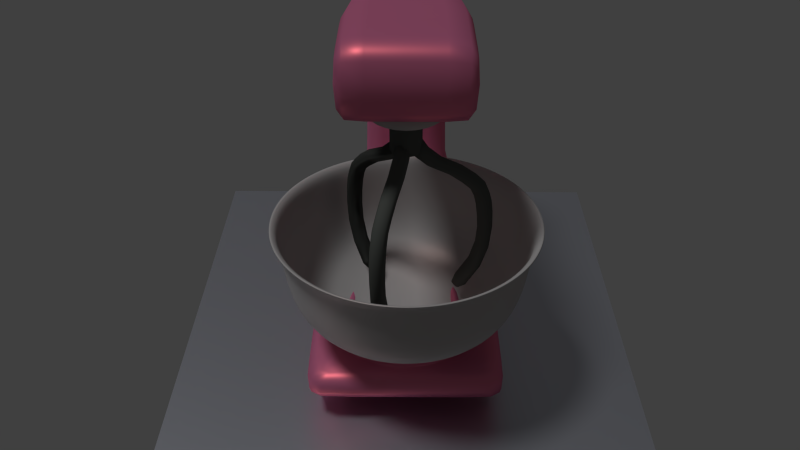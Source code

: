 # Source: mixer4_son.blend  (saved by Blender 2.79.0; exported with 4.5.12 LTS)
import bpy
from mathutils import Matrix  # noqa: F401  (used for matrix-valued properties, if any)

bpy.ops.wm.read_factory_settings(use_empty=True)
scene = bpy.context.scene
scene.name = 'Scene'

# ---- collections
col_collection_16 = bpy.data.collections.new('Collection 16'); scene.collection.children.link(col_collection_16)

# ---- materials (node trees are filled in below, after node groups)
mat_material_005 = bpy.data.materials.new('Material.005')
mat_material_005.alpha_threshold = 0.0
mat_material_005.roughness = 0.5
mat_material_002 = bpy.data.materials.new('Material.002')
mat_material_002.alpha_threshold = 0.0
mat_material_002.roughness = 0.5
mat_tencere = bpy.data.materials.new('Tencere')
mat_tencere.alpha_threshold = 0.0
mat_tencere.roughness = 0.5
mat_blender = bpy.data.materials.new('Blender')
mat_blender.alpha_threshold = 0.0
mat_blender.roughness = 0.5

# ---- material node trees
mat_material_005.use_nodes = True; mat_material_005.node_tree.nodes.clear()
_N = mat_material_005.node_tree.nodes; _L = mat_material_005.node_tree.links
n0 = _N.new('ShaderNodeOutputMaterial'); n0.name = 'Material Output'; n0.location = (300, 300)
n1 = _N.new('ShaderNodeMixShader'); n1.name = 'Mix Shader'; n1.location = (10, 300)
n2 = _N.new('ShaderNodeBsdfAnisotropic'); n2.name = 'Glossy BSDF'; n2.location = (-190, 200)
n2.distribution = 'GGX'
n2.inputs[0].default_value = (0.4744, 0.5214, 0.6781, 1.0)
n2.inputs[1].default_value = 0.4472
n3 = _N.new('ShaderNodeBsdfAnisotropic'); n3.name = 'Glossy BSDF.001'; n3.location = (-190, 100)
n3.distribution = 'GGX'
n3.inputs[1].default_value = 0.4472
_L.new(n1.outputs[0], n0.inputs[0])
_L.new(n2.outputs[0], n1.inputs[1])
_L.new(n3.outputs[0], n1.inputs[2])
n0.is_active_output = True
mat_material_002.use_nodes = True; mat_material_002.node_tree.nodes.clear()
_N = mat_material_002.node_tree.nodes; _L = mat_material_002.node_tree.links
n0 = _N.new('ShaderNodeOutputMaterial'); n0.name = 'Material Output'; n0.location = (300, 300)
n1 = _N.new('ShaderNodeMixShader'); n1.name = 'Mix Shader'; n1.location = (10, 300)
n2 = _N.new('ShaderNodeBsdfAnisotropic'); n2.name = 'Glossy BSDF'; n2.location = (-190, 200)
n2.distribution = 'GGX'
n2.inputs[0].default_value = (0.8, 0.1579, 0.1722, 1.0)
n2.inputs[1].default_value = 0.4472
n3 = _N.new('ShaderNodeBsdfDiffuse'); n3.name = 'Diffuse BSDF'; n3.location = (-190, 100)
n3.inputs[0].default_value = (0.8, 0.2306, 0.4563, 1.0)
_L.new(n1.outputs[0], n0.inputs[0])
_L.new(n2.outputs[0], n1.inputs[1])
_L.new(n3.outputs[0], n1.inputs[2])
n0.is_active_output = True
mat_tencere.use_nodes = True; mat_tencere.node_tree.nodes.clear()
_N = mat_tencere.node_tree.nodes; _L = mat_tencere.node_tree.links
n0 = _N.new('ShaderNodeOutputMaterial'); n0.name = 'Material Output'; n0.location = (300, 300)
n1 = _N.new('ShaderNodeMixShader'); n1.name = 'Mix Shader'; n1.location = (10, 300)
n2 = _N.new('ShaderNodeBsdfAnisotropic'); n2.name = 'Glossy BSDF'; n2.location = (-190, 200)
n2.distribution = 'GGX'
n2.inputs[0].default_value = (0.1806, 0.1147, 0.1032, 1.0)
n2.inputs[1].default_value = 0.4472
n3 = _N.new('ShaderNodeBsdfDiffuse'); n3.name = 'Diffuse BSDF'; n3.location = (-190, 100)
_L.new(n1.outputs[0], n0.inputs[0])
_L.new(n2.outputs[0], n1.inputs[1])
_L.new(n3.outputs[0], n1.inputs[2])
n0.is_active_output = True
mat_blender.use_nodes = True; mat_blender.node_tree.nodes.clear()
_N = mat_blender.node_tree.nodes; _L = mat_blender.node_tree.links
n0 = _N.new('ShaderNodeOutputMaterial'); n0.name = 'Material Output'; n0.location = (300, 300)
n1 = _N.new('ShaderNodeBsdfDiffuse'); n1.name = 'Diffuse BSDF'; n1.location = (10, 300)
n1.inputs[0].default_value = (0.08848, 0.09525, 0.08808, 1.0)
_L.new(n1.outputs[0], n0.inputs[0])
n0.is_active_output = True

# ---- world
world_world = bpy.data.worlds.new('World'); scene.world = world_world
world_world.color = (0.05088, 0.05088, 0.05088)
world_world.use_sun_shadow = False
world_world.sun_shadow_jitter_overblur = 0.0
world_world.cycles.sampling_method = 'NONE'
world_world.cycles.sample_map_resolution = 256

# ---- cameras
cam_camera = bpy.data.cameras.new('Camera')
cam_camera.clip_end = 100.0
cam_camera.lens = 35.0
cam_camera.sensor_width = 32.0
cam_camera.sensor_height = 18.0
cam_camera.display_size = 2.0
cam_camera.dof.focus_distance = 0.0

# ---- lights
light_sun = bpy.data.lights.new('Sun', 'SUN')
light_sun.transmission_factor = 0.0
light_sun.angle = 0.1993
light_sun.energy = 1.0
light_sun.shadow_buffer_clip_start = 0.5
light_sun.shadow_soft_size = 0.1
light_sun.shadow_cascade_max_distance = 1000.0

# ---- meshes
me_plane_001 = bpy.data.meshes.new('Plane.001')
me_plane_001.from_pydata([(-1.0, -1.0, 0.0), (1.0, -1.0, 0.0), (-1.0, 1.0, 0.0), (1.0, 1.0, 0.0), (-1.0, -1.0, -3.0), (1.0, -1.0, -3.0), (-1.0, 1.0, -3.0), (1.0, 1.0, -3.0)], [], [(0, 1, 3, 2), (4, 6, 7, 5), (1, 5, 7, 3), (2, 6, 4, 0), (3, 7, 6, 2), (0, 4, 5, 1)])
me_plane_001.materials.append(mat_material_005)
me_plane_001.use_remesh_preserve_volume = False
me_plane_001.use_remesh_preserve_attributes = False
me_plane_001.use_mirror_vertex_groups = False
me_plane_001.update()
me_cube_004 = bpy.data.meshes.new('Cube.004')
me_cube_004.from_pydata([(3.337, 0.3881, 0.5557), (2.936, 0.3881, 0.1959), (2.936, -0.3878, 0.1959), (3.337, -0.3878, 0.5557), (3.59, 0.5494, -0.3009), (2.964, 0.5494, -0.5911), (2.964, -0.5494, -0.5911), (3.59, -0.5494, -0.3009), (3.358, 0.5494, -1.597), (2.722, 0.5494, -1.614), (2.722, -0.5494, -1.614), (3.358, -0.5494, -1.597), (3.358, 0.5494, -2.518), (2.722, 0.5494, -2.535), (2.722, -0.5494, -2.535), (3.358, -0.5494, -2.518), (3.703, 1.135, -2.683), (1.995, 1.135, -2.719), (1.995, -1.135, -2.719), (3.703, -1.135, -2.683), (3.709, 1.135, -3.187), (2.001, 1.135, -3.187), (2.001, -1.135, -3.187), (3.709, -1.135, -3.187), (1.019, -0.9058, -2.785), (1.019, 0.8989, -2.785), (0.8586, -1.135, -3.187), (0.8586, 1.135, -3.187), (-0.7307, -0.9058, -2.811), (-0.7307, 0.8989, -2.811), (-0.8771, -1.135, -3.187), (-0.8771, 1.135, -3.187), (0.8522, -1.135, -2.762), (0.8522, 1.135, -2.762), (-0.8835, -1.135, -2.797), (-0.8835, 1.135, -2.797), (2.936, -0.3011, 0.1959), (3.337, -0.3011, 0.5557), (2.964, -0.4266, -0.5911), (3.59, -0.4266, -0.3009), (2.722, -0.4266, -1.614), (3.358, -0.4266, -1.597), (2.722, -0.4266, -2.535), (3.358, -0.4266, -2.518), (1.995, -0.8818, -2.719), (3.703, -0.8818, -2.683), (2.001, -0.8818, -3.187), (3.709, -0.8818, -3.187), (0.8522, -0.8818, -2.762), (0.8586, -0.8818, -3.187), (-0.8835, -0.8818, -2.797), (-0.8771, -0.8818, -3.187), (0.8624, -0.5756, -2.743), (-0.5741, -0.5756, -2.764), (2.936, 0.3166, 0.1959), (2.964, 0.4482, -0.5911), (2.722, 0.4482, -1.614), (2.722, 0.4482, -2.535), (1.995, 0.8631, -2.719), (2.001, 0.8631, -3.187), (0.8522, 0.8631, -2.762), (0.8586, 0.8631, -3.187), (-0.8835, 0.8631, -2.797), (-0.8771, 0.8631, -3.187), (0.8624, 0.6042, -2.743), (-0.5741, 0.6042, -2.764), (3.337, 0.3166, 0.5557), (3.59, 0.4482, -0.3009), (3.358, 0.4482, -1.597), (3.358, 0.4482, -2.518), (3.703, 0.8631, -2.683), (3.709, 0.8631, -3.187), (3.001, -0.3494, 0.7381), (3.001, 0.3507, 0.7381), (2.701, 0.3507, 0.3866), (2.701, -0.3494, 0.3866), (2.701, -0.2712, 0.3866), (3.001, -0.2712, 0.7381), (3.001, 0.2845, 0.7381), (2.701, 0.2845, 0.3866), (0.147, -0.6932, -2.753), (1.153, 0.01432, -2.743), (-0.7431, 0.01432, -2.764), (0.1442, 0.7485, -2.753), (0.1451, -0.6932, -2.609), (0.147, -0.6932, -2.753), (-0.5741, -0.5756, -2.764), (1.153, 0.01432, -2.743), (0.8624, 0.6042, -2.743), (-0.7431, 0.01432, -2.764), (-0.5741, 0.6042, -2.764), (0.1442, 0.7485, -2.753), (0.8624, -0.5756, -2.743), (0.1435, -0.5992, -2.513), (-0.576, -0.5756, -2.62), (1.151, 0.01432, -2.598), (0.8606, 0.6042, -2.598), (-0.7449, 0.01432, -2.62), (-0.576, 0.6042, -2.62), (0.1423, 0.7485, -2.609), (0.8606, -0.5756, -2.598), (-0.5045, -0.4935, -2.522), (1.046, 0.01432, -2.503), (0.796, 0.5223, -2.503), (-0.6499, 0.01432, -2.522), (-0.5038, 0.5244, -2.522), (0.1408, 0.6538, -2.513), (0.7969, -0.4918, -2.503), (0.1437, 0.01432, -2.732), (0.1436, -0.6932, -2.495), (-0.5775, -0.5756, -2.506), (1.149, 0.01432, -2.484), (0.8591, 0.6042, -2.484), (-0.7464, 0.01432, -2.506), (-0.5775, 0.6042, -2.506), (0.1408, 0.7485, -2.495), (0.8591, -0.5756, -2.484), (0.28, 1.135, -3.187), (-0.584, 0.01432, -2.639), (0.9738, 0.01432, -2.621), (0.1448, -0.5492, -2.63), (0.1423, 0.6017, -2.63), (-0.4504, -0.4521, -2.639), (0.7442, 0.4809, -2.621), (-0.4498, 0.4828, -2.639), (0.745, -0.4506, -2.621), (-0.275, 0.01432, -2.737), (0.6231, 0.01432, -2.727), (0.1452, -0.3106, -2.732), (0.1437, 0.353, -2.732), (-0.198, -0.2546, -2.737), (0.4907, 0.2833, -2.727), (-0.1976, 0.2844, -2.737), (0.4912, -0.2537, -2.727), (-0.2985, 1.135, -3.187), (-0.3049, 1.135, -2.785), (0.2736, 1.135, -2.774), (0.28, -1.135, -3.187), (-0.2985, -1.135, -3.187), (0.2736, -1.135, -2.774), (-0.3049, -1.135, -2.785), (-0.1475, 0.8989, -2.802), (0.4358, 0.8989, -2.793), (0.4358, -0.9058, -2.793), (-0.1475, -0.9058, -2.802), (0.28, -0.8818, -3.187), (-0.2985, -0.8818, -3.187), (0.28, 0.8631, -3.187), (-0.2985, 0.8631, -3.187), (-0.5839, -1.038, -3.32), (-0.5839, -1.038, -3.141), (-0.5839, -0.8585, -3.32), (-0.5839, -0.8585, -3.141), (-0.4045, -1.038, -3.32), (-0.4045, -1.038, -3.141), (-0.4045, -0.8585, -3.32), (-0.4045, -0.8585, -3.141), (-0.5839, -1.038, -3.291), (-0.5839, -0.8585, -3.291), (-0.4045, -0.8585, -3.291), (-0.4045, -1.038, -3.291), (-0.5839, 0.8622, -3.32), (-0.5839, 0.8622, -3.141), (-0.5839, 1.041, -3.32), (-0.5839, 1.041, -3.141), (-0.4045, 0.8622, -3.32), (-0.4045, 0.8622, -3.141), (-0.4045, 1.041, -3.32), (-0.4045, 1.041, -3.141), (-0.5839, 0.8622, -3.291), (-0.5839, 1.041, -3.291), (-0.4045, 1.041, -3.291), (-0.4045, 0.8622, -3.291), (3.151, 0.8622, -3.32), (3.151, 0.8622, -3.141), (3.151, 1.041, -3.32), (3.151, 1.041, -3.141), (3.33, 0.8622, -3.32), (3.33, 0.8622, -3.141), (3.33, 1.041, -3.32), (3.33, 1.041, -3.141), (3.151, 0.8622, -3.291), (3.151, 1.041, -3.291), (3.33, 1.041, -3.291), (3.33, 0.8622, -3.291), (3.151, -1.038, -3.32), (3.151, -1.038, -3.141), (3.151, -0.8585, -3.32), (3.151, -0.8585, -3.141), (3.33, -1.038, -3.32), (3.33, -1.038, -3.141), (3.33, -0.8585, -3.32), (3.33, -0.8585, -3.141), (3.151, -1.038, -3.291), (3.151, -0.8585, -3.291), (3.33, -0.8585, -3.291), (3.33, -1.038, -3.291)], [], [(77, 72, 3, 37), (37, 3, 7, 39), (74, 73, 0, 1), (72, 75, 2, 3), (79, 74, 1, 54), (7, 6, 10, 11), (1, 0, 4, 5), (3, 2, 6, 7), (54, 1, 5, 55), (41, 11, 15, 43), (55, 5, 9, 56), (39, 7, 11, 41), (5, 4, 8, 9), (13, 12, 16, 17), (9, 8, 12, 13), (11, 10, 14, 15), (56, 9, 13, 57), (19, 18, 22, 23), (15, 14, 18, 19), (57, 13, 17, 58), (43, 15, 19, 45), (46, 47, 23, 22), (46, 22, 26, 49), (45, 19, 23, 47), (17, 16, 20, 21), (135, 134, 31, 35), (17, 21, 27, 33), (58, 17, 33, 60), (22, 18, 32, 26), (62, 35, 31, 63), (146, 138, 30, 51), (138, 140, 34, 30), (64, 25, 142, 141, 29, 65, 83), (52, 24, 32, 48), (65, 29, 35, 62), (142, 25, 33, 136), (144, 28, 34, 140), (28, 53, 50, 34), (64, 81, 52, 48, 60), (24, 52, 80, 53, 28, 144, 143), (148, 146, 51, 63), (34, 50, 51, 30), (18, 44, 48, 32), (70, 45, 47, 71), (59, 46, 49, 61), (59, 71, 47, 46), (69, 43, 45, 70), (14, 42, 44, 18), (10, 40, 42, 14), (67, 39, 41, 68), (6, 38, 40, 10), (68, 41, 43, 69), (2, 36, 38, 6), (75, 76, 36, 2), (66, 37, 39, 67), (78, 77, 37, 66), (73, 78, 66, 0), (0, 66, 67, 4), (8, 68, 69, 12), (4, 67, 68, 8), (12, 69, 70, 16), (21, 20, 71, 59), (21, 59, 61, 27), (16, 70, 71, 20), (134, 148, 63, 31), (25, 64, 60, 33), (53, 82, 65, 62, 50), (81, 64, 88, 87), (50, 62, 63, 51), (44, 58, 60, 48), (42, 57, 58, 44), (40, 56, 57, 42), (38, 55, 56, 40), (36, 54, 55, 38), (76, 79, 54, 36), (80, 52, 92, 85), (53, 80, 85, 86), (82, 53, 86, 89), (89, 86, 94, 97), (87, 88, 96, 95), (91, 90, 98, 99), (92, 87, 95, 100), (64, 83, 91, 88), (52, 81, 87, 92), (65, 82, 89, 90), (83, 65, 90, 91), (99, 98, 114, 115), (100, 95, 111, 116), (96, 99, 115, 112), (94, 84, 109, 110), (85, 92, 100, 84), (90, 89, 97, 98), (86, 85, 84, 94), (88, 91, 99, 96), (105, 104, 118, 124), (93, 107, 125, 120), (104, 101, 122, 118), (102, 103, 123, 119), (95, 96, 112, 111), (97, 94, 110, 113), (84, 100, 116, 109), (98, 97, 113, 114), (93, 101, 110, 109), (103, 102, 111, 112), (104, 105, 114, 113), (105, 106, 115, 114), (107, 93, 109, 116), (102, 107, 116, 111), (101, 104, 113, 110), (106, 103, 112, 115), (120, 125, 133, 128), (118, 122, 130, 126), (119, 123, 131, 127), (121, 124, 132, 129), (101, 93, 120, 122), (103, 106, 121, 123), (107, 102, 119, 125), (106, 105, 124, 121), (108, 129, 132, 126), (128, 108, 126, 130), (133, 127, 108, 128), (127, 131, 129, 108), (124, 118, 126, 132), (122, 120, 128, 130), (123, 121, 129, 131), (125, 119, 127, 133), (27, 61, 147, 117), (117, 147, 148, 134), (61, 49, 145, 147), (147, 145, 146, 148), (24, 143, 139, 32), (143, 144, 140, 139), (29, 141, 135, 35), (141, 142, 136, 135), (26, 32, 139, 137), (137, 139, 140, 138), (49, 26, 137, 145), (145, 137, 138, 146), (33, 27, 117, 136), (136, 117, 134, 135), (157, 150, 152, 158), (158, 152, 156, 159), (159, 156, 154, 160), (160, 154, 150, 157), (151, 155, 153, 149), (156, 152, 150, 154), (153, 160, 157, 149), (155, 159, 160, 153), (151, 158, 159, 155), (149, 157, 158, 151), (169, 162, 164, 170), (170, 164, 168, 171), (171, 168, 166, 172), (172, 166, 162, 169), (163, 167, 165, 161), (168, 164, 162, 166), (165, 172, 169, 161), (167, 171, 172, 165), (163, 170, 171, 167), (161, 169, 170, 163), (181, 174, 176, 182), (182, 176, 180, 183), (183, 180, 178, 184), (184, 178, 174, 181), (175, 179, 177, 173), (180, 176, 174, 178), (177, 184, 181, 173), (179, 183, 184, 177), (175, 182, 183, 179), (173, 181, 182, 175), (193, 186, 188, 194), (194, 188, 192, 195), (195, 192, 190, 196), (196, 190, 186, 193), (187, 191, 189, 185), (192, 188, 186, 190), (189, 196, 193, 185), (191, 195, 196, 189), (187, 194, 195, 191), (185, 193, 194, 187)])
me_cube_004.polygons.foreach_set('use_smooth', [1, 1, 1, 1, 1, 1, 1, 1, 1, 1, 1, 1, 1, 1, 1, 1, 1, 1, 1, 1, 1, 1, 1, 1, 1, 1, 1, 1, 1, 1, 1, 1, 1, 1, 1, 1, 1, 1, 1, 1, 1, 1, 1, 1, 1, 1, 1, 1, 1, 1, 1, 1, 1, 1, 1, 1, 1, 1, 1, 1, 1, 1, 1, 1, 1, 1, 1, 1, 1, 1, 1, 1, 1, 1, 1, 1, 1, 1, 1, 1, 1, 1, 1, 1, 1, 1, 1, 1, 1, 1, 1, 1, 1, 1, 1, 1, 1, 1, 1, 1, 1, 1, 1, 1, 1, 1, 1, 1, 1, 1, 1, 1, 1, 1, 1, 1, 1, 1, 1, 1, 1, 1, 1, 1, 1, 1, 1, 1, 1, 1, 1, 1, 1, 1, 1, 1, 1, 1, 1, 1, 0, 0, 0, 0, 0, 0, 0, 0, 0, 0, 0, 0, 0, 0, 0, 0, 0, 0, 0, 0, 0, 0, 0, 0, 0, 0, 0, 0, 0, 0, 0, 0, 0, 0, 0, 0, 0, 0, 0, 0])
me_cube_004.materials.append(mat_material_002)
me_cube_004.materials.append(None)
me_cube_004.use_remesh_preserve_volume = False
me_cube_004.use_remesh_preserve_attributes = False
me_cube_004.use_mirror_vertex_groups = False
me_cube_004.update()
me_cube_002 = bpy.data.meshes.new('Cube.002')
me_cube_002.from_pydata([(0.0, 0.3534, 0.3534), (7.952e-09, -0.3534, 0.2961), (0.1767, 0.3534, 0.306), (0.148, -0.3534, 0.2564), (0.306, 0.3534, 0.1767), (0.2564, -0.3534, 0.148), (0.3534, 0.3534, 1.192e-07), (0.2961, -0.3534, 1.174e-07), (0.306, 0.3534, -0.1767), (0.2564, -0.3534, -0.148), (0.1767, 0.3534, -0.306), (0.148, -0.3534, -0.2564), (0.0, 0.3534, -0.3534), (-1.06e-08, -0.3534, -0.2961), (-0.1767, 0.3534, -0.306), (-0.148, -0.3534, -0.2564), (-0.306, 0.3534, -0.1767), (-0.2564, -0.3534, -0.148), (-0.3534, 0.3534, 0.0), (-0.2961, -0.3534, -5.519e-08), (-0.306, 0.3534, 0.1767), (-0.2564, -0.3534, 0.148), (-0.1767, 0.3534, 0.306), (-0.148, -0.3534, 0.2564), (0.1767, -0.3534, 0.306), (0.0, -0.3534, 0.3534), (0.306, -0.3534, 0.1767), (0.3534, -0.3534, 1.192e-07), (0.306, -0.3534, -0.1767), (0.1767, -0.3534, -0.306), (0.0, -0.3534, -0.3534), (-0.1767, -0.3534, -0.306), (-0.306, -0.3534, -0.1767), (-0.3534, -0.3534, -5.96e-08), (-0.306, -0.3534, 0.1767), (-0.1767, -0.3534, 0.306), (7.952e-09, -0.3439, 0.2961), (0.148, -0.3439, 0.2564), (0.2564, -0.3439, 0.148), (0.2961, -0.3439, 1.174e-07), (0.2564, -0.3439, -0.148), (0.148, -0.3439, -0.2564), (-1.06e-08, -0.3439, -0.2961), (-0.148, -0.3439, -0.2564), (-0.2564, -0.3439, -0.148), (-0.2961, -0.3439, -5.519e-08), (-0.2564, -0.3439, 0.148), (-0.148, -0.3439, 0.2564)], [], [(0, 25, 24, 2), (2, 24, 26, 4), (4, 26, 27, 6), (6, 27, 28, 8), (8, 28, 29, 10), (10, 29, 30, 12), (12, 30, 31, 14), (14, 31, 32, 16), (16, 32, 33, 18), (18, 33, 34, 20), (15, 13, 42, 43), (20, 34, 35, 22), (22, 35, 25, 0), (0, 2, 4, 6, 8, 10, 12, 14, 16, 18, 20, 22), (1, 3, 24, 25), (3, 5, 26, 24), (5, 7, 27, 26), (7, 9, 28, 27), (9, 11, 29, 28), (11, 13, 30, 29), (13, 15, 31, 30), (15, 17, 32, 31), (17, 19, 33, 32), (19, 21, 34, 33), (21, 23, 35, 34), (23, 1, 25, 35), (37, 36, 47, 46, 45, 44, 43, 42, 41, 40, 39, 38), (9, 7, 39, 40), (23, 21, 46, 47), (3, 1, 36, 37), (17, 15, 43, 44), (11, 9, 40, 41), (1, 23, 47, 36), (5, 3, 37, 38), (19, 17, 44, 45), (13, 11, 41, 42), (7, 5, 38, 39), (21, 19, 45, 46)])
me_cube_002.polygons.foreach_set('use_smooth', [True] * 38)
me_cube_002.materials.append(mat_tencere)
me_cube_002.use_remesh_preserve_volume = False
me_cube_002.use_remesh_preserve_attributes = False
me_cube_002.use_mirror_vertex_groups = False
me_cube_002.update()
me_cube_003 = bpy.data.meshes.new('Cube.003')
me_cube_003.from_pydata([(-3.409, -0.7009, -0.4079), (-3.409, -0.7009, 0.407), (-3.409, 0.705, -0.4079), (-3.409, 0.705, 0.407), (-2.188, -0.7009, -0.4079), (-2.188, -0.7009, 0.407), (-2.188, 0.705, -0.4079), (-2.188, 0.705, 0.407), (-0.1073, 0.4252, 0.4386), (-0.403, 0.4252, -0.01823), (-0.403, -0.4252, -0.01823), (-0.1073, -0.4252, 0.4386), (-1.211, -0.4581, -0.07427), (-1.052, -0.4581, 0.3813), (-1.362, 0.3821, -0.05222), (-1.052, 0.4581, 0.3813), (-3.152, 0.705, -0.4079), (-3.152, 0.705, 0.407), (-3.152, -0.7009, -0.4079), (-3.152, -0.7009, 0.407), (-2.32, 0.705, 0.407), (-2.32, -0.7009, -0.4079), (-2.32, 0.705, -0.4079), (-2.32, -0.7009, 0.407), (-3.409, -0.5439, -0.4079), (-3.409, -0.5439, 0.407), (-2.188, -0.5439, -0.4079), (-2.188, -0.5439, 0.407), (-0.403, -0.3302, -0.01823), (-0.1073, -0.3302, 0.4386), (-1.052, -0.3558, 0.3813), (-1.21, -0.3558, -0.0734), (-3.152, -0.5439, 0.407), (-3.152, -0.5439, -0.4079), (-2.32, -0.5439, 0.407), (-2.32, -0.5439, -0.4079), (-3.409, 0.549, 0.407), (-2.188, 0.549, -0.4079), (-0.403, 0.3428, -0.01823), (-1.052, 0.3662, 0.3813), (-3.409, 0.549, -0.4079), (-2.188, 0.549, 0.407), (-0.1073, 0.3428, 0.4386), (-1.21, 0.3662, -0.07318), (-3.152, 0.549, 0.407), (-3.152, 0.549, -0.4079), (-2.32, 0.549, 0.407), (-2.32, 0.549, -0.4079), (0.1106, -0.3496, 0.1962), (0.1106, 0.3505, 0.1962), (-0.1893, 0.3505, -0.1554), (-0.1893, -0.3496, -0.1554), (-0.1893, -0.2714, -0.1554), (0.1106, -0.2714, 0.1962), (0.1106, 0.2843, 0.1962), (-0.1893, 0.2843, -0.1554), (-2.736, 0.4278, -0.5838), (-2.736, 0.4278, -0.2319), (-2.523, 0.3708, -0.5838), (-2.523, 0.3708, -0.2319), (-2.368, 0.2152, -0.5838), (-2.368, 0.2152, -0.2319), (-2.311, 0.002544, -0.5838), (-2.311, 0.002544, -0.2319), (-2.368, -0.2101, -0.5838), (-2.368, -0.2101, -0.2319), (-2.523, -0.3658, -0.5838), (-2.523, -0.3658, -0.2319), (-2.736, -0.4227, -0.5838), (-2.736, -0.4227, -0.2319), (-2.948, -0.3658, -0.5838), (-2.948, -0.3658, -0.2319), (-3.104, -0.2101, -0.5838), (-3.104, -0.2101, -0.2319), (-3.161, 0.002544, -0.5838), (-3.161, 0.002544, -0.2319), (-3.104, 0.2152, -0.5838), (-3.104, 0.2152, -0.2319), (-2.948, 0.3708, -0.5838), (-2.948, 0.3708, -0.2319), (-2.736, 0.4278, -0.5375), (-2.523, 0.3708, -0.5375), (-2.368, 0.2152, -0.5375), (-2.311, 0.002544, -0.5375), (-2.368, -0.2101, -0.5375), (-2.523, -0.3658, -0.5375), (-2.736, -0.4227, -0.5375), (-2.948, -0.3658, -0.5375), (-3.104, -0.2101, -0.5375), (-3.161, 0.002544, -0.5375), (-3.104, 0.2152, -0.5375), (-2.948, 0.3708, -0.5375), (-2.736, 0.3092, -0.5006), (-2.583, 0.2681, -0.5006), (-2.47, 0.1559, -0.5006), (-2.429, 0.002544, -0.5006), (-2.47, -0.1508, -0.5006), (-2.583, -0.263, -0.5006), (-2.736, -0.3041, -0.5006), (-2.889, -0.263, -0.5006), (-3.001, -0.1508, -0.5006), (-3.042, 0.002544, -0.5006), (-3.001, 0.1559, -0.5006), (-2.889, 0.2681, -0.5006)], [], [(40, 36, 3, 2), (22, 20, 7, 6), (13, 12, 10, 11), (18, 19, 1, 0), (35, 26, 4, 21), (32, 25, 1, 19), (43, 14, 9, 38), (30, 13, 11, 29), (14, 15, 8, 9), (6, 7, 15, 14), (27, 5, 13, 30), (37, 6, 14, 43), (5, 4, 12, 13), (34, 32, 19, 23), (24, 33, 18, 0), (21, 23, 19, 18), (2, 3, 17, 16), (4, 5, 23, 21), (27, 34, 23, 5), (33, 35, 21, 18), (16, 17, 20, 22), (45, 47, 35, 33), (41, 46, 34, 27), (40, 45, 33, 24), (46, 44, 32, 34), (4, 26, 31, 12), (41, 27, 30, 39), (39, 30, 29, 42), (12, 31, 28, 10), (44, 36, 25, 32), (47, 37, 26, 35), (0, 1, 25, 24), (22, 6, 37, 47), (17, 3, 36, 44), (15, 39, 42, 8), (7, 41, 39, 15), (20, 17, 44, 46), (2, 16, 45, 40), (7, 20, 46, 41), (16, 22, 47, 45), (26, 37, 43, 31), (31, 43, 38, 28), (24, 25, 36, 40), (28, 38, 55, 52), (8, 42, 54, 49), (42, 29, 53, 54), (10, 28, 52, 51), (38, 9, 50, 55), (11, 10, 51, 48), (9, 8, 49, 50), (29, 11, 48, 53), (80, 57, 59, 81), (81, 59, 61, 82), (82, 61, 63, 83), (83, 63, 65, 84), (84, 65, 67, 85), (85, 67, 69, 86), (86, 69, 71, 87), (87, 71, 73, 88), (88, 73, 75, 89), (89, 75, 77, 90), (59, 57, 79, 77, 75, 73, 71, 69, 67, 65, 63, 61), (90, 77, 79, 91), (91, 79, 57, 80), (62, 64, 96, 95), (78, 91, 80, 56), (76, 90, 91, 78), (74, 89, 90, 76), (72, 88, 89, 74), (70, 87, 88, 72), (68, 86, 87, 70), (66, 85, 86, 68), (64, 84, 85, 66), (62, 83, 84, 64), (60, 82, 83, 62), (58, 81, 82, 60), (56, 80, 81, 58), (92, 93, 94, 95, 96, 97, 98, 99, 100, 101, 102, 103), (78, 56, 92, 103), (56, 58, 93, 92), (60, 62, 95, 94), (76, 78, 103, 102), (58, 60, 94, 93), (74, 76, 102, 101), (72, 74, 101, 100), (70, 72, 100, 99), (68, 70, 99, 98), (66, 68, 98, 97), (64, 66, 97, 96)])
me_cube_003.polygons.foreach_set('use_smooth', [True] * 89)
me_cube_003.polygons.foreach_set('material_index', [0, 0, 0, 0, 0, 0, 0, 0, 0, 0, 0, 0, 0, 0, 0, 0, 0, 0, 0, 0, 0, 0, 0, 0, 0, 0, 0, 0, 0, 0, 0, 0, 0, 0, 0, 0, 0, 0, 0, 0, 0, 0, 0, 0, 0, 0, 0, 0, 0, 0, 0, 1, 1, 1, 1, 1, 1, 1, 1, 1, 1, 1, 1, 1, 1, 1, 1, 1, 1, 1, 1, 1, 1, 1, 1, 1, 1, 1, 1, 1, 1, 1, 1, 1, 1, 1, 1, 1, 1])
me_cube_003.materials.append(mat_material_002)
me_cube_003.materials.append(mat_tencere)
me_cube_003.use_remesh_preserve_volume = False
me_cube_003.use_remesh_preserve_attributes = False
me_cube_003.use_mirror_vertex_groups = False
me_cube_003.update()
me_cylinder_006 = bpy.data.meshes.new('Cylinder.006')
me_cylinder_006.from_pydata([(0.0, 1.0, -1.0), (0.0, 1.0, 1.0), (0.7071, 0.7071, -1.0), (0.7071, 0.7071, 1.0), (1.0, -4.371e-08, -1.0), (1.0, -4.371e-08, 1.0), (0.7071, -0.7071, -1.0), (0.7071, -0.7071, 1.0), (-8.742e-08, -1.0, -1.0), (-8.742e-08, -1.0, 1.0), (-0.7071, -0.7071, -1.0), (-0.7071, -0.7071, 1.0), (-1.0, 1.192e-08, -1.0), (-1.0, 1.192e-08, 1.0), (-0.7071, 0.7071, -1.0), (-0.7071, 0.7071, 1.0), (0.0, 1.0, -3.343), (0.7071, 0.7071, -3.343), (1.0, -4.371e-08, -3.343), (0.7071, -0.7071, -3.343), (-8.742e-08, -1.0, -3.343), (-0.7071, -0.7071, -3.343), (-1.0, 1.192e-08, -3.343), (-0.7071, 0.7071, -3.343), (2.093, 0.3685, -4.111), (1.781, 0.5212, -4.306), (0.9462, 0.5212, -3.545), (0.395, 0.5212, -2.66), (1.259, 0.3685, -3.35), (0.7077, 0.3685, -2.465), (1.389, -8.22e-08, -3.269), (0.8373, -6.102e-08, -2.385), (1.259, -0.3685, -3.35), (0.7077, -0.3685, -2.465), (0.9462, -0.5212, -3.545), (0.395, -0.5212, -2.66), (0.6334, -0.3685, -3.74), (0.08221, -0.3685, -2.855), (0.5039, 2.086e-08, -3.82), (-0.04734, 4.204e-08, -2.936), (0.6334, 0.3685, -3.74), (0.08221, 0.3685, -2.855), (2.223, -8.799e-08, -4.03), (2.093, -0.3685, -4.111), (1.781, -0.5212, -4.306), (1.468, -0.3685, -4.501), (1.338, 1.507e-08, -4.581), (1.468, 0.3685, -4.501), (3.448, 0.3685, -4.861), (3.136, 0.5212, -5.056), (3.578, -1.445e-07, -4.78), (3.448, -0.3685, -4.861), (3.136, -0.5212, -5.056), (2.823, -0.3685, -5.25), (2.693, -4.14e-08, -5.331), (2.823, 0.3685, -5.25), (4.363, 0.3685, -5.573), (4.05, 0.5212, -5.768), (4.493, -2.526e-07, -5.493), (4.363, -0.3685, -5.573), (4.05, -0.5212, -5.768), (3.738, -0.3685, -5.963), (3.608, -1.495e-07, -6.044), (3.738, 0.3685, -5.963), (4.986, 0.3685, -6.224), (4.649, 0.5212, -6.373), (5.126, -5.683e-07, -6.163), (4.986, -0.3685, -6.224), (4.649, -0.5212, -6.373), (4.312, -0.3685, -6.522), (4.172, -4.827e-07, -6.584), (4.312, 0.3685, -6.522), (5.306, 0.3685, -6.986), (4.941, 0.5212, -7.034), (5.458, -5.809e-07, -6.966), (5.306, -0.3685, -6.986), (4.941, -0.5212, -7.034), (4.576, -0.3685, -7.082), (4.424, -5.336e-07, -7.102), (4.576, 0.3685, -7.082), (5.478, 0.3897, -7.615), (5.106, 0.5451, -7.664), (5.632, 0.01474, -7.595), (5.478, -0.3603, -7.615), (5.106, -0.5156, -7.664), (4.735, -0.3603, -7.713), (4.581, 0.01474, -7.733), (4.735, 0.3897, -7.713), (5.593, 0.3897, -8.485), (5.221, 0.5451, -8.534), (5.747, 0.01474, -8.465), (5.593, -0.3603, -8.485), (5.221, -0.5156, -8.534), (4.849, -0.3603, -8.583), (4.695, 0.01474, -8.603), (4.849, 0.3897, -8.583), (5.644, 0.3685, -9.616), (5.277, 0.5212, -9.584), (5.796, -7.603e-07, -9.629), (5.644, -0.3685, -9.616), (5.277, -0.5212, -9.584), (4.91, -0.3685, -9.552), (4.758, -7.435e-07, -9.538), (4.91, 0.3685, -9.552), (5.51, 0.3685, -11.05), (5.159, 0.5212, -10.93), (5.655, -6.797e-07, -11.1), (5.51, -0.3685, -11.05), (5.159, -0.5212, -10.93), (4.809, -0.3685, -10.82), (4.664, -6.941e-07, -10.77), (4.809, 0.3685, -10.82), (5.006, 0.3685, -12.54), (4.704, 0.5212, -12.33), (5.132, -5.517e-07, -12.63), (5.006, -0.3685, -12.54), (4.704, -0.5212, -12.33), (4.401, -0.3685, -12.12), (4.276, -6.027e-07, -12.03), (4.401, 0.3685, -12.12), (4.041, 0.3685, -13.92), (3.773, 0.5212, -13.67), (4.152, -3.743e-07, -14.03), (4.041, -0.3685, -13.92), (3.773, -0.5212, -13.67), (3.506, -0.3685, -13.42), (3.395, -4.416e-07, -13.31), (3.506, 0.3685, -13.42), (3.559, 0.2145, -14.21), (3.403, 0.3033, -14.06), (3.623, -2.811e-07, -14.27), (3.559, -0.2145, -14.21), (3.403, -0.3033, -14.06), (3.247, -0.2145, -13.91), (3.183, -3.203e-07, -13.85), (3.247, 0.2145, -13.91), (-0.7276, -1.997, -4.111), (-0.439, -1.803, -4.306), (-0.02176, -1.08, -3.545), (0.2539, -0.6026, -2.66), (-0.3103, -1.275, -3.35), (-0.03473, -0.7972, -2.465), (-0.6943, -1.203, -3.269), (-0.4187, -0.7251, -2.385), (-0.9486, -0.9061, -3.35), (-0.673, -0.4287, -2.465), (-0.9245, -0.5589, -3.545), (-0.6488, -0.08148, -2.66), (-0.6359, -0.3643, -3.74), (-0.3603, 0.1131, -2.855), (-0.2519, -0.4364, -3.82), (0.02367, 0.041, -2.936), (0.002426, -0.7328, -3.74), (0.278, -0.2555, -2.855), (-1.112, -1.925, -4.03), (-1.366, -1.629, -4.111), (-1.342, -1.282, -4.306), (-1.053, -1.087, -4.501), (-0.6692, -1.159, -4.581), (-0.4148, -1.456, -4.501), (-1.405, -3.171, -4.861), (-1.117, -2.976, -5.056), (-1.789, -3.099, -4.78), (-2.043, -2.802, -4.861), (-2.019, -2.455, -5.056), (-1.731, -2.26, -5.25), (-1.347, -2.333, -5.331), (-1.092, -2.629, -5.25), (-1.862, -3.963, -5.573), (-1.574, -3.768, -5.768), (-2.246, -3.891, -5.493), (-2.501, -3.594, -5.573), (-2.477, -3.247, -5.768), (-2.188, -3.053, -5.963), (-1.804, -3.125, -6.044), (-1.55, -3.421, -5.963), (-2.174, -4.502, -6.224), (-1.873, -4.287, -6.373), (-2.563, -4.439, -6.163), (-2.812, -4.134, -6.224), (-2.776, -3.766, -6.373), (-2.475, -3.55, -6.522), (-2.086, -3.613, -6.584), (-1.837, -3.918, -6.522), (-2.334, -4.78, -6.986), (-2.019, -4.539, -7.034), (-2.729, -4.726, -6.966), (-2.972, -4.411, -6.986), (-2.922, -4.018, -7.034), (-2.607, -3.778, -7.082), (-2.212, -3.831, -7.102), (-1.969, -4.147, -7.082), (-2.425, -4.923, -7.615), (-2.104, -4.679, -7.664), (-2.827, -4.869, -7.595), (-3.074, -4.548, -7.615), (-3.023, -4.148, -7.664), (-2.703, -3.904, -7.713), (-2.301, -3.958, -7.733), (-2.053, -4.279, -7.713), (-2.482, -5.022, -8.485), (-2.162, -4.778, -8.534), (-2.884, -4.968, -8.465), (-3.132, -4.647, -8.485), (-3.08, -4.248, -8.534), (-2.76, -4.004, -8.583), (-2.358, -4.058, -8.603), (-2.11, -4.379, -8.583), (-2.503, -5.072, -9.616), (-2.187, -4.831, -9.584), (-2.898, -5.02, -9.629), (-3.141, -4.704, -9.616), (-3.09, -4.31, -9.584), (-2.774, -4.068, -9.552), (-2.379, -4.121, -9.538), (-2.136, -4.437, -9.552), (-2.436, -4.956, -11.05), (-2.128, -4.729, -10.93), (-2.827, -4.897, -11.1), (-3.074, -4.587, -11.05), (-3.031, -4.208, -10.93), (-2.724, -3.98, -10.82), (-2.332, -4.039, -10.77), (-2.085, -4.349, -10.82), (-2.184, -4.52, -12.54), (-1.901, -4.334, -12.33), (-2.566, -4.444, -12.63), (-2.822, -4.151, -12.54), (-2.803, -3.813, -12.33), (-2.52, -3.627, -12.12), (-2.138, -3.703, -12.03), (-1.882, -3.996, -12.12), (-1.701, -3.684, -13.92), (-1.435, -3.528, -13.67), (-2.076, -3.595, -14.03), (-2.34, -3.315, -13.92), (-2.338, -3.007, -13.67), (-2.072, -2.852, -13.42), (-1.697, -2.94, -13.31), (-1.434, -3.22, -13.42), (-1.594, -3.189, -14.21), (-1.439, -3.099, -14.06), (-1.812, -3.138, -14.27), (-1.965, -2.975, -14.21), (-1.964, -2.796, -14.06), (-1.809, -2.705, -13.91), (-1.591, -2.757, -13.85), (-1.438, -2.92, -13.91), (-1.366, 1.629, -4.111), (-1.342, 1.282, -4.306), (-0.9245, 0.5589, -3.545), (-0.6488, 0.08148, -2.66), (-0.9486, 0.9061, -3.35), (-0.673, 0.4287, -2.465), (-0.6943, 1.203, -3.269), (-0.4187, 0.7251, -2.385), (-0.3103, 1.275, -3.35), (-0.03473, 0.7972, -2.465), (-0.02176, 1.08, -3.545), (0.2539, 0.6026, -2.66), (0.002426, 0.7328, -3.74), (0.278, 0.2555, -2.855), (-0.2519, 0.4364, -3.82), (0.02367, -0.041, -2.936), (-0.6359, 0.3643, -3.74), (-0.3603, -0.1131, -2.855), (-1.112, 1.925, -4.03), (-0.7276, 1.997, -4.111), (-0.439, 1.803, -4.306), (-0.4148, 1.456, -4.5), (-0.6692, 1.159, -4.581), (-1.053, 1.087, -4.5), (-2.043, 2.802, -4.861), (-2.019, 2.455, -5.056), (-1.789, 3.099, -4.78), (-1.405, 3.171, -4.861), (-1.117, 2.976, -5.056), (-1.092, 2.629, -5.25), (-1.347, 2.333, -5.331), (-1.731, 2.26, -5.25), (-2.501, 3.594, -5.573), (-2.477, 3.247, -5.768), (-2.246, 3.891, -5.493), (-1.862, 3.963, -5.573), (-1.574, 3.768, -5.768), (-1.55, 3.421, -5.963), (-1.804, 3.125, -6.044), (-2.188, 3.053, -5.963), (-2.812, 4.134, -6.224), (-2.776, 3.766, -6.373), (-2.563, 4.439, -6.163), (-2.174, 4.502, -6.224), (-1.873, 4.287, -6.373), (-1.837, 3.918, -6.522), (-2.086, 3.613, -6.584), (-2.475, 3.55, -6.522), (-2.972, 4.411, -6.986), (-2.922, 4.018, -7.034), (-2.729, 4.726, -6.966), (-2.334, 4.78, -6.986), (-2.019, 4.539, -7.034), (-1.969, 4.147, -7.082), (-2.212, 3.831, -7.102), (-2.607, 3.778, -7.082), (-3.074, 4.578, -7.615), (-3.023, 4.178, -7.664), (-2.827, 4.898, -7.595), (-2.425, 4.953, -7.615), (-2.104, 4.708, -7.664), (-2.053, 4.309, -7.713), (-2.301, 3.988, -7.733), (-2.703, 3.934, -7.713), (-3.132, 4.677, -8.485), (-3.08, 4.277, -8.534), (-2.884, 4.998, -8.465), (-2.482, 5.052, -8.485), (-2.162, 4.808, -8.534), (-2.11, 4.408, -8.583), (-2.358, 4.087, -8.603), (-2.76, 4.033, -8.583), (-3.141, 4.704, -9.616), (-3.09, 4.31, -9.584), (-2.898, 5.02, -9.629), (-2.503, 5.072, -9.616), (-2.187, 4.831, -9.584), (-2.136, 4.437, -9.552), (-2.379, 4.121, -9.538), (-2.774, 4.068, -9.552), (-3.074, 4.587, -11.05), (-3.031, 4.208, -10.93), (-2.827, 4.897, -11.1), (-2.436, 4.956, -11.05), (-2.128, 4.729, -10.93), (-2.085, 4.349, -10.82), (-2.332, 4.039, -10.77), (-2.724, 3.98, -10.82), (-2.822, 4.151, -12.54), (-2.803, 3.813, -12.33), (-2.566, 4.444, -12.63), (-2.184, 4.52, -12.54), (-1.901, 4.334, -12.33), (-1.882, 3.996, -12.12), (-2.138, 3.703, -12.03), (-2.52, 3.627, -12.12), (-2.34, 3.315, -13.92), (-2.338, 3.007, -13.67), (-2.076, 3.595, -14.03), (-1.701, 3.684, -13.92), (-1.435, 3.528, -13.67), (-1.434, 3.22, -13.42), (-1.697, 2.94, -13.31), (-2.072, 2.852, -13.42), (-1.965, 2.975, -14.21), (-1.964, 2.796, -14.06), (-1.812, 3.138, -14.27), (-1.594, 3.189, -14.21), (-1.439, 3.099, -14.06), (-1.438, 2.92, -13.91), (-1.591, 2.757, -13.85), (-1.809, 2.705, -13.91), (2.093, 0.3685, -4.111), (1.781, 0.5212, -4.306), (0.9462, 0.5212, -3.545), (0.395, 0.5212, -2.66), (1.259, 0.3685, -3.35), (0.7077, 0.3685, -2.465), (1.389, -1.788e-07, -3.269), (0.8373, -1.788e-07, -2.385), (1.259, -0.3685, -3.35), (0.7077, -0.3685, -2.465), (0.9462, -0.5212, -3.545), (0.395, -0.5212, -2.66), (0.6334, -0.3685, -3.74), (0.08221, -0.3685, -2.855), (0.5039, -4.47e-08, -3.82), (-0.04734, 4.843e-08, -2.936), (0.6334, 0.3685, -3.74), (0.08221, 0.3685, -2.855), (2.223, -1.788e-07, -4.03), (2.093, -0.3685, -4.111), (1.781, -0.5212, -4.306), (1.468, -0.3685, -4.5), (1.338, 0.0, -4.581), (1.468, 0.3685, -4.5), (3.448, 0.3685, -4.861), (3.136, 0.5212, -5.056), (3.578, -7.153e-07, -4.78), (3.448, -0.3685, -4.861), (3.136, -0.5212, -5.056), (2.823, -0.3685, -5.25), (2.693, 0.0, -5.331), (2.823, 0.3685, -5.25), (4.363, 0.3685, -5.573), (4.05, 0.5212, -5.768), (4.493, -5.96e-07, -5.493), (4.363, -0.3685, -5.573), (4.05, -0.5212, -5.768), (3.738, -0.3685, -5.963), (3.608, -4.768e-07, -6.044), (3.738, 0.3685, -5.963), (4.986, 0.3685, -6.224), (4.649, 0.5212, -6.373), (5.126, -9.537e-07, -6.163), (4.986, -0.3685, -6.224), (4.649, -0.5212, -6.373), (4.312, -0.3685, -6.522), (4.172, -9.537e-07, -6.584), (4.312, 0.3685, -6.522), (5.306, 0.3685, -6.986), (4.941, 0.5212, -7.034), (5.458, -9.537e-07, -6.966), (5.306, -0.3685, -6.986), (4.941, -0.5212, -7.034), (4.576, -0.3685, -7.082), (4.424, -8.345e-07, -7.102), (4.576, 0.3685, -7.082), (5.478, 0.3897, -7.615), (5.106, 0.5451, -7.664), (5.632, 0.01474, -7.595), (5.478, -0.3603, -7.615), (5.106, -0.5156, -7.664), (4.735, -0.3603, -7.713), (4.581, 0.01474, -7.733), (4.735, 0.3897, -7.713), (5.593, 0.3897, -8.485), (5.221, 0.5451, -8.534), (5.747, 0.01474, -8.465), (5.593, -0.3603, -8.485), (5.221, -0.5156, -8.534), (4.849, -0.3603, -8.583), (4.695, 0.01474, -8.603), (4.849, 0.3897, -8.583), (5.644, 0.3685, -9.616), (5.277, 0.5212, -9.584), (5.796, -1.192e-06, -9.629), (5.644, -0.3685, -9.616), (5.277, -0.5212, -9.584), (4.91, -0.3685, -9.552), (4.758, -1.192e-06, -9.538), (4.91, 0.3685, -9.552), (5.51, 0.3685, -11.05), (5.159, 0.5212, -10.93), (5.655, -9.537e-07, -11.1), (5.51, -0.3685, -11.05), (5.159, -0.5212, -10.93), (4.809, -0.3685, -10.82), (4.664, -1.431e-06, -10.77), (4.809, 0.3685, -10.82), (5.006, 0.3685, -12.54), (4.704, 0.5212, -12.33), (5.132, -1.192e-06, -12.63), (5.006, -0.3685, -12.54), (4.704, -0.5212, -12.33), (4.401, -0.3685, -12.12), (4.276, -4.768e-07, -12.03), (4.401, 0.3685, -12.12), (4.041, 0.3685, -13.92), (3.773, 0.5212, -13.67), (4.152, -5.96e-07, -14.03), (4.041, -0.3685, -13.92), (3.773, -0.5212, -13.67), (3.506, -0.3685, -13.42), (3.395, -8.345e-07, -13.31), (3.506, 0.3685, -13.42), (3.559, 0.2145, -14.21), (3.403, 0.3033, -14.06), (3.623, -4.768e-07, -14.27), (3.559, -0.2145, -14.21), (3.403, -0.3033, -14.06), (3.247, -0.2145, -13.91), (3.183, -5.96e-07, -13.85), (3.247, 0.2145, -13.91)], [], [(0, 1, 3, 2), (2, 3, 5, 4), (4, 5, 7, 6), (6, 7, 9, 8), (8, 9, 11, 10), (10, 11, 13, 12), (3, 1, 15, 13, 11, 9, 7, 5), (12, 13, 15, 14), (14, 15, 1, 0), (6, 8, 20, 19), (16, 17, 18, 19, 20, 21, 22, 23), (12, 14, 23, 22), (2, 4, 18, 17), (8, 10, 21, 20), (14, 0, 16, 23), (0, 2, 17, 16), (4, 6, 19, 18), (10, 12, 22, 21), (44, 45, 53, 52), (28, 30, 42, 24), (26, 27, 29, 28), (25, 24, 48, 49), (26, 28, 24, 25), (28, 29, 31, 30), (24, 42, 50, 48), (34, 36, 45, 44), (30, 31, 33, 32), (45, 46, 54, 53), (32, 34, 44, 43), (32, 33, 35, 34), (47, 25, 49, 55), (38, 40, 47, 46), (34, 35, 37, 36), (49, 48, 56, 57), (30, 32, 43, 42), (36, 37, 39, 38), (29, 27, 41, 39, 37, 35, 33, 31), (42, 43, 51, 50), (38, 39, 41, 40), (46, 47, 55, 54), (36, 38, 46, 45), (40, 41, 27, 26), (40, 26, 25, 47), (43, 44, 52, 51), (59, 60, 68, 67), (50, 51, 59, 58), (52, 53, 61, 60), (54, 55, 63, 62), (48, 50, 58, 56), (51, 52, 60, 59), (53, 54, 62, 61), (55, 49, 57, 63), (64, 66, 74, 72), (61, 62, 70, 69), (63, 57, 65, 71), (57, 56, 64, 65), (58, 59, 67, 66), (60, 61, 69, 68), (62, 63, 71, 70), (56, 58, 66, 64), (74, 75, 83, 82), (67, 68, 76, 75), (69, 70, 78, 77), (71, 65, 73, 79), (65, 64, 72, 73), (66, 67, 75, 74), (68, 69, 77, 76), (70, 71, 79, 78), (87, 81, 89, 95), (76, 77, 85, 84), (78, 79, 87, 86), (72, 74, 82, 80), (75, 76, 84, 83), (77, 78, 86, 85), (79, 73, 81, 87), (73, 72, 80, 81), (88, 90, 98, 96), (81, 80, 88, 89), (82, 83, 91, 90), (84, 85, 93, 92), (86, 87, 95, 94), (80, 82, 90, 88), (83, 84, 92, 91), (85, 86, 94, 93), (102, 103, 111, 110), (91, 92, 100, 99), (93, 94, 102, 101), (95, 89, 97, 103), (89, 88, 96, 97), (90, 91, 99, 98), (92, 93, 101, 100), (94, 95, 103, 102), (105, 104, 112, 113), (96, 98, 106, 104), (99, 100, 108, 107), (101, 102, 110, 109), (103, 97, 105, 111), (97, 96, 104, 105), (98, 99, 107, 106), (100, 101, 109, 108), (117, 118, 126, 125), (106, 107, 115, 114), (108, 109, 117, 116), (110, 111, 119, 118), (104, 106, 114, 112), (107, 108, 116, 115), (109, 110, 118, 117), (111, 105, 113, 119), (120, 122, 130, 128), (119, 113, 121, 127), (113, 112, 120, 121), (114, 115, 123, 122), (116, 117, 125, 124), (118, 119, 127, 126), (112, 114, 122, 120), (115, 116, 124, 123), (129, 128, 130, 131, 132, 133, 134, 135), (123, 124, 132, 131), (125, 126, 134, 133), (127, 121, 129, 135), (121, 120, 128, 129), (122, 123, 131, 130), (124, 125, 133, 132), (126, 127, 135, 134), (156, 157, 165, 164), (140, 142, 154, 136), (138, 139, 141, 140), (137, 136, 160, 161), (138, 140, 136, 137), (140, 141, 143, 142), (136, 154, 162, 160), (146, 148, 157, 156), (142, 143, 145, 144), (157, 158, 166, 165), (144, 146, 156, 155), (144, 145, 147, 146), (159, 137, 161, 167), (150, 152, 159, 158), (146, 147, 149, 148), (161, 160, 168, 169), (142, 144, 155, 154), (148, 149, 151, 150), (141, 139, 153, 151, 149, 147, 145, 143), (154, 155, 163, 162), (150, 151, 153, 152), (158, 159, 167, 166), (148, 150, 158, 157), (152, 153, 139, 138), (152, 138, 137, 159), (155, 156, 164, 163), (171, 172, 180, 179), (162, 163, 171, 170), (164, 165, 173, 172), (166, 167, 175, 174), (160, 162, 170, 168), (163, 164, 172, 171), (165, 166, 174, 173), (167, 161, 169, 175), (176, 178, 186, 184), (173, 174, 182, 181), (175, 169, 177, 183), (169, 168, 176, 177), (170, 171, 179, 178), (172, 173, 181, 180), (174, 175, 183, 182), (168, 170, 178, 176), (186, 187, 195, 194), (179, 180, 188, 187), (181, 182, 190, 189), (183, 177, 185, 191), (177, 176, 184, 185), (178, 179, 187, 186), (180, 181, 189, 188), (182, 183, 191, 190), (199, 193, 201, 207), (188, 189, 197, 196), (190, 191, 199, 198), (184, 186, 194, 192), (187, 188, 196, 195), (189, 190, 198, 197), (191, 185, 193, 199), (185, 184, 192, 193), (200, 202, 210, 208), (193, 192, 200, 201), (194, 195, 203, 202), (196, 197, 205, 204), (198, 199, 207, 206), (192, 194, 202, 200), (195, 196, 204, 203), (197, 198, 206, 205), (214, 215, 223, 222), (203, 204, 212, 211), (205, 206, 214, 213), (207, 201, 209, 215), (201, 200, 208, 209), (202, 203, 211, 210), (204, 205, 213, 212), (206, 207, 215, 214), (217, 216, 224, 225), (208, 210, 218, 216), (211, 212, 220, 219), (213, 214, 222, 221), (215, 209, 217, 223), (209, 208, 216, 217), (210, 211, 219, 218), (212, 213, 221, 220), (229, 230, 238, 237), (218, 219, 227, 226), (220, 221, 229, 228), (222, 223, 231, 230), (216, 218, 226, 224), (219, 220, 228, 227), (221, 222, 230, 229), (223, 217, 225, 231), (232, 234, 242, 240), (231, 225, 233, 239), (225, 224, 232, 233), (226, 227, 235, 234), (228, 229, 237, 236), (230, 231, 239, 238), (224, 226, 234, 232), (227, 228, 236, 235), (241, 240, 242, 243, 244, 245, 246, 247), (235, 236, 244, 243), (237, 238, 246, 245), (239, 233, 241, 247), (233, 232, 240, 241), (234, 235, 243, 242), (236, 237, 245, 244), (238, 239, 247, 246), (268, 269, 277, 276), (252, 254, 266, 248), (250, 251, 253, 252), (249, 248, 272, 273), (250, 252, 248, 249), (252, 253, 255, 254), (248, 266, 274, 272), (258, 260, 269, 268), (254, 255, 257, 256), (269, 270, 278, 277), (256, 258, 268, 267), (256, 257, 259, 258), (271, 249, 273, 279), (262, 264, 271, 270), (258, 259, 261, 260), (273, 272, 280, 281), (254, 256, 267, 266), (260, 261, 263, 262), (253, 251, 265, 263, 261, 259, 257, 255), (266, 267, 275, 274), (262, 263, 265, 264), (270, 271, 279, 278), (260, 262, 270, 269), (264, 265, 251, 250), (264, 250, 249, 271), (267, 268, 276, 275), (283, 284, 292, 291), (274, 275, 283, 282), (276, 277, 285, 284), (278, 279, 287, 286), (272, 274, 282, 280), (275, 276, 284, 283), (277, 278, 286, 285), (279, 273, 281, 287), (288, 290, 298, 296), (285, 286, 294, 293), (287, 281, 289, 295), (281, 280, 288, 289), (282, 283, 291, 290), (284, 285, 293, 292), (286, 287, 295, 294), (280, 282, 290, 288), (298, 299, 307, 306), (291, 292, 300, 299), (293, 294, 302, 301), (295, 289, 297, 303), (289, 288, 296, 297), (290, 291, 299, 298), (292, 293, 301, 300), (294, 295, 303, 302), (311, 305, 313, 319), (300, 301, 309, 308), (302, 303, 311, 310), (296, 298, 306, 304), (299, 300, 308, 307), (301, 302, 310, 309), (303, 297, 305, 311), (297, 296, 304, 305), (312, 314, 322, 320), (305, 304, 312, 313), (306, 307, 315, 314), (308, 309, 317, 316), (310, 311, 319, 318), (304, 306, 314, 312), (307, 308, 316, 315), (309, 310, 318, 317), (326, 327, 335, 334), (315, 316, 324, 323), (317, 318, 326, 325), (319, 313, 321, 327), (313, 312, 320, 321), (314, 315, 323, 322), (316, 317, 325, 324), (318, 319, 327, 326), (329, 328, 336, 337), (320, 322, 330, 328), (323, 324, 332, 331), (325, 326, 334, 333), (327, 321, 329, 335), (321, 320, 328, 329), (322, 323, 331, 330), (324, 325, 333, 332), (341, 342, 350, 349), (330, 331, 339, 338), (332, 333, 341, 340), (334, 335, 343, 342), (328, 330, 338, 336), (331, 332, 340, 339), (333, 334, 342, 341), (335, 329, 337, 343), (344, 346, 354, 352), (343, 337, 345, 351), (337, 336, 344, 345), (338, 339, 347, 346), (340, 341, 349, 348), (342, 343, 351, 350), (336, 338, 346, 344), (339, 340, 348, 347), (353, 352, 354, 355, 356, 357, 358, 359), (347, 348, 356, 355), (349, 350, 358, 357), (351, 345, 353, 359), (345, 344, 352, 353), (346, 347, 355, 354), (348, 349, 357, 356), (350, 351, 359, 358), (380, 381, 389, 388), (364, 366, 378, 360), (362, 363, 365, 364), (361, 360, 384, 385), (362, 364, 360, 361), (364, 365, 367, 366), (360, 378, 386, 384), (370, 372, 381, 380), (366, 367, 369, 368), (381, 382, 390, 389), (368, 370, 380, 379), (368, 369, 371, 370), (383, 361, 385, 391), (374, 376, 383, 382), (370, 371, 373, 372), (385, 384, 392, 393), (366, 368, 379, 378), (372, 373, 375, 374), (365, 363, 377, 375, 373, 371, 369, 367), (378, 379, 387, 386), (374, 375, 377, 376), (382, 383, 391, 390), (372, 374, 382, 381), (376, 377, 363, 362), (376, 362, 361, 383), (379, 380, 388, 387), (395, 396, 404, 403), (386, 387, 395, 394), (388, 389, 397, 396), (390, 391, 399, 398), (384, 386, 394, 392), (387, 388, 396, 395), (389, 390, 398, 397), (391, 385, 393, 399), (400, 402, 410, 408), (397, 398, 406, 405), (399, 393, 401, 407), (393, 392, 400, 401), (394, 395, 403, 402), (396, 397, 405, 404), (398, 399, 407, 406), (392, 394, 402, 400), (410, 411, 419, 418), (403, 404, 412, 411), (405, 406, 414, 413), (407, 401, 409, 415), (401, 400, 408, 409), (402, 403, 411, 410), (404, 405, 413, 412), (406, 407, 415, 414), (423, 417, 425, 431), (412, 413, 421, 420), (414, 415, 423, 422), (408, 410, 418, 416), (411, 412, 420, 419), (413, 414, 422, 421), (415, 409, 417, 423), (409, 408, 416, 417), (424, 426, 434, 432), (417, 416, 424, 425), (418, 419, 427, 426), (420, 421, 429, 428), (422, 423, 431, 430), (416, 418, 426, 424), (419, 420, 428, 427), (421, 422, 430, 429), (438, 439, 447, 446), (427, 428, 436, 435), (429, 430, 438, 437), (431, 425, 433, 439), (425, 424, 432, 433), (426, 427, 435, 434), (428, 429, 437, 436), (430, 431, 439, 438), (441, 440, 448, 449), (432, 434, 442, 440), (435, 436, 444, 443), (437, 438, 446, 445), (439, 433, 441, 447), (433, 432, 440, 441), (434, 435, 443, 442), (436, 437, 445, 444), (453, 454, 462, 461), (442, 443, 451, 450), (444, 445, 453, 452), (446, 447, 455, 454), (440, 442, 450, 448), (443, 444, 452, 451), (445, 446, 454, 453), (447, 441, 449, 455), (456, 458, 466, 464), (455, 449, 457, 463), (449, 448, 456, 457), (450, 451, 459, 458), (452, 453, 461, 460), (454, 455, 463, 462), (448, 450, 458, 456), (451, 452, 460, 459), (465, 464, 466, 467, 468, 469, 470, 471), (459, 460, 468, 467), (461, 462, 470, 469), (463, 457, 465, 471), (457, 456, 464, 465), (458, 459, 467, 466), (460, 461, 469, 468), (462, 463, 471, 470)])
me_cylinder_006.polygons.foreach_set('use_smooth', [True] * 442)
me_cylinder_006.materials.append(mat_blender)
me_cylinder_006.use_remesh_preserve_volume = False
me_cylinder_006.use_remesh_preserve_attributes = False
me_cylinder_006.use_mirror_vertex_groups = False
me_cylinder_006.update()
me_cylinder_002 = bpy.data.meshes.new('Cylinder.002')
me_cylinder_002.from_pydata([(0.0, 1.0, -1.0), (0.0, 1.0, 1.0), (0.866, 0.5, -1.0), (0.866, 0.5, 1.0), (0.866, -0.5, -1.0), (0.866, -0.5, 1.0), (-8.742e-08, -1.0, -1.0), (-8.742e-08, -1.0, 1.0), (-0.866, -0.5, -1.0), (-0.866, -0.5, 1.0), (-0.866, 0.5, -1.0), (-0.866, 0.5, 1.0), (-1.964e-09, 0.8023, 1.0), (0.6948, 0.4012, 1.0), (0.6948, -0.4012, 1.0), (-7.211e-08, -0.8023, 1.0), (-0.6948, -0.4012, 1.0), (-0.6948, 0.4012, 1.0), (-4.373e-09, 0.8023, 0.8648), (0.6948, 0.4012, 0.8648), (0.6948, -0.4012, 0.8648), (-7.451e-08, -0.8023, 0.8648), (-0.6948, -0.4012, 0.8648), (-0.6948, 0.4012, 0.8648)], [], [(0, 1, 3, 2), (2, 3, 5, 4), (4, 5, 7, 6), (6, 7, 9, 8), (3, 1, 12, 13), (8, 9, 11, 10), (10, 11, 1, 0), (0, 2, 4, 6, 8, 10), (12, 17, 23, 18), (7, 5, 14, 15), (1, 11, 17, 12), (9, 7, 15, 16), (5, 3, 13, 14), (11, 9, 16, 17), (19, 18, 23, 22, 21, 20), (16, 15, 21, 22), (14, 13, 19, 20), (17, 16, 22, 23), (15, 14, 20, 21), (13, 12, 18, 19)])
me_cylinder_002.use_remesh_preserve_volume = False
me_cylinder_002.use_remesh_preserve_attributes = False
me_cylinder_002.use_mirror_vertex_groups = False
me_cylinder_002.update()
me_circle = bpy.data.meshes.new('Circle')
me_circle.from_pydata([(3.913e-08, 0.794, -0.2895), (-0.1549, 0.7787, -0.2895), (-0.3039, 0.7336, -0.2895), (-0.4411, 0.6602, -0.2895), (-0.5614, 0.5614, -0.2895), (-0.6602, 0.4411, -0.2895), (-0.7336, 0.3039, -0.2895), (-0.7787, 0.1549, -0.2895), (-0.794, 7.952e-08, -0.2895), (-0.7787, -0.1549, -0.2895), (-0.7336, -0.3039, -0.2895), (-0.6602, -0.4411, -0.2895), (-0.5614, -0.5614, -0.2895), (-0.4411, -0.6602, -0.2895), (-0.3039, -0.7336, -0.2895), (-0.1549, -0.7787, -0.2895), (2.978e-07, -0.794, -0.2895), (0.1549, -0.7787, -0.2895), (0.3039, -0.7336, -0.2895), (0.4411, -0.6602, -0.2895), (0.5614, -0.5614, -0.2895), (0.6602, -0.4411, -0.2895), (0.7336, -0.3039, -0.2895), (0.7787, -0.1549, -0.2895), (0.794, 7.863e-07, -0.2895), (0.7787, 0.1549, -0.2895), (0.7336, 0.3039, -0.2895), (0.6602, 0.4411, -0.2895), (0.5614, 0.5614, -0.2895), (0.4411, 0.6602, -0.2895), (0.3039, 0.7336, -0.2895), (0.1549, 0.7787, -0.2895), (3.637e-08, 0.9341, -0.07073), (-0.1822, 0.9161, -0.07073), (-0.3575, 0.863, -0.07073), (-0.5189, 0.7766, -0.07073), (-0.6605, 0.6605, -0.07073), (-0.7766, 0.5189, -0.07073), (-0.863, 0.3575, -0.07073), (-0.9161, 0.1822, -0.07073), (-0.9341, 8.759e-08, -0.07073), (-0.9161, -0.1822, -0.07073), (-0.863, -0.3575, -0.07073), (-0.7766, -0.5189, -0.07073), (-0.6605, -0.6605, -0.07073), (-0.5189, -0.7766, -0.07073), (-0.3575, -0.863, -0.07073), (-0.1822, -0.9161, -0.07073), (3.407e-07, -0.9341, -0.07073), (0.1822, -0.9161, -0.07073), (0.3575, -0.863, -0.07073), (0.5189, -0.7766, -0.07073), (0.6605, -0.6605, -0.07073), (0.7766, -0.5189, -0.07073), (0.863, -0.3574, -0.07073), (0.9161, -0.1822, -0.07073), (0.9341, 9.19e-07, -0.07073), (0.9161, 0.1822, -0.07073), (0.863, 0.3575, -0.07073), (0.7766, 0.5189, -0.07073), (0.6605, 0.6605, -0.07073), (0.5189, 0.7766, -0.07073), (0.3574, 0.863, -0.07073), (0.1822, 0.9161, -0.07073), (3.601e-08, 1.009, 0.4852), (-0.1969, 0.9899, 0.4852), (-0.3862, 0.9324, 0.4852), (-0.5607, 0.8392, 0.4852), (-0.7136, 0.7136, 0.4852), (-0.8392, 0.5607, 0.4852), (-0.9324, 0.3862, 0.4852), (-0.9899, 0.1969, 0.4852), (-1.009, 9.842e-08, 0.4852), (-0.9899, -0.1969, 0.4852), (-0.9324, -0.3862, 0.4852), (-0.8392, -0.5607, 0.4852), (-0.7136, -0.7136, 0.4852), (-0.5607, -0.8392, 0.4852), (-0.3862, -0.9324, 0.4852), (-0.1969, -0.9899, 0.4852), (3.649e-07, -1.009, 0.4852), (0.1969, -0.9899, 0.4852), (0.3862, -0.9324, 0.4852), (0.5607, -0.8392, 0.4852), (0.7136, -0.7136, 0.4852), (0.8392, -0.5607, 0.4852), (0.9324, -0.3862, 0.4852), (0.9899, -0.1969, 0.4852), (1.009, 9.968e-07, 0.4852), (0.9899, 0.1969, 0.4852), (0.9324, 0.3862, 0.4852), (0.8392, 0.5607, 0.4852), (0.7136, 0.7136, 0.4852), (0.5607, 0.8392, 0.4852), (0.3862, 0.9324, 0.4852), (0.1969, 0.9899, 0.4852), (8.499e-09, 0.4188, -0.4481), (-0.0817, 0.4107, -0.4481), (-0.1603, 0.3869, -0.4481), (-0.2327, 0.3482, -0.4481), (-0.2961, 0.2961, -0.4481), (-0.3482, 0.2327, -0.4481), (-0.3869, 0.1603, -0.4481), (-0.4107, 0.0817, -0.4481), (-0.4188, 1.68e-07, -0.4481), (-0.4107, -0.0817, -0.4481), (-0.3869, -0.1603, -0.4481), (-0.3482, -0.2327, -0.4481), (-0.2961, -0.2961, -0.4481), (-0.2327, -0.3482, -0.4481), (-0.1603, -0.3869, -0.4481), (-0.0817, -0.4107, -0.4481), (1.45e-07, -0.4188, -0.4481), (0.0817, -0.4107, -0.4481), (0.1603, -0.3869, -0.4481), (0.2327, -0.3482, -0.4481), (0.2961, -0.2961, -0.4481), (0.3482, -0.2327, -0.4481), (0.3869, -0.1603, -0.4481), (0.4107, -0.0817, -0.4481), (0.4188, 5.407e-07, -0.4481), (0.4107, 0.0817, -0.4481), (0.3869, 0.1603, -0.4481), (0.3482, 0.2327, -0.4481), (0.2961, 0.2961, -0.4481), (0.2327, 0.3482, -0.4481), (0.1603, 0.3869, -0.4481), (0.0817, 0.4107, -0.4481), (-2.874e-08, 0.1311, -0.4852), (-0.02557, 0.1286, -0.4852), (-0.05017, 0.1211, -0.4852), (-0.07283, 0.109, -0.4852), (-0.0927, 0.0927, -0.4852), (-0.109, 0.07283, -0.4852), (-0.1211, 0.05017, -0.4852), (-0.1286, 0.02557, -0.4852), (-0.1311, 2.283e-07, -0.4852), (-0.1286, -0.02557, -0.4852), (-0.1211, -0.05017, -0.4852), (-0.109, -0.07283, -0.4852), (-0.0927, -0.09269, -0.4852), (-0.07283, -0.109, -0.4852), (-0.05017, -0.1211, -0.4852), (-0.02557, -0.1286, -0.4852), (1.397e-08, -0.1311, -0.4852), (0.02557, -0.1286, -0.4852), (0.05017, -0.1211, -0.4852), (0.07283, -0.109, -0.4852), (0.0927, -0.09269, -0.4852), (0.109, -0.07283, -0.4852), (0.1211, -0.05017, -0.4852), (0.1286, -0.02557, -0.4852), (0.1311, 3.449e-07, -0.4852), (0.1286, 0.02557, -0.4852), (0.1211, 0.05017, -0.4852), (0.109, 0.07283, -0.4852), (0.0927, 0.0927, -0.4852), (0.07283, 0.109, -0.4852), (0.05017, 0.1211, -0.4852), (0.02557, 0.1286, -0.4852), (-0.6931, 0.6931, 0.2138), (-0.815, 0.5446, 0.2138), (0.1912, 0.9614, 0.2138), (3.84e-08, 0.9802, 0.2138), (0.3751, -0.9056, 0.2138), (0.5446, -0.815, 0.2138), (-0.9056, 0.3751, 0.2138), (0.6931, -0.6931, 0.2138), (-0.9614, 0.1912, 0.2138), (0.815, -0.5446, 0.2138), (-0.9802, 8.863e-08, 0.2138), (0.9056, -0.3751, 0.2138), (-0.9614, -0.1912, 0.2138), (0.9614, -0.1912, 0.2138), (-0.9056, -0.3751, 0.2138), (0.9802, 9.611e-07, 0.2138), (-0.815, -0.5446, 0.2138), (0.9614, 0.1912, 0.2138), (-0.6931, -0.6931, 0.2138), (0.9056, 0.3751, 0.2138), (-0.5446, -0.815, 0.2138), (0.815, 0.5446, 0.2138), (-0.3751, -0.9056, 0.2138), (-0.1912, 0.9614, 0.2138), (0.6931, 0.6931, 0.2138), (-0.1912, -0.9614, 0.2138), (-0.3751, 0.9056, 0.2138), (0.5446, 0.815, 0.2138), (3.578e-07, -0.9802, 0.2138), (-0.5446, 0.815, 0.2138), (0.3751, 0.9056, 0.2138), (0.1912, -0.9614, 0.2138), (4.057e-08, 1.066, 0.5024), (-0.208, 1.046, 0.5024), (-0.408, 0.9851, 0.5024), (-0.5924, 0.8865, 0.5024), (-0.7539, 0.7539, 0.5024), (-0.8865, 0.5924, 0.5024), (-0.9851, 0.408, 0.5024), (-1.046, 0.208, 0.5024), (-1.066, 8.631e-08, 0.5024), (-1.046, -0.208, 0.5024), (-0.9851, -0.408, 0.5024), (-0.8865, -0.5924, 0.5024), (-0.7539, -0.7539, 0.5024), (-0.5924, -0.8865, 0.5024), (-0.408, -0.9851, 0.5024), (-0.208, -1.046, 0.5024), (3.88e-07, -1.066, 0.5024), (0.208, -1.046, 0.5024), (0.408, -0.9851, 0.5024), (0.5924, -0.8865, 0.5024), (0.7539, -0.7539, 0.5024), (0.8865, -0.5924, 0.5024), (0.9851, -0.408, 0.5024), (1.046, -0.208, 0.5024), (1.066, 1.035e-06, 0.5024), (1.046, 0.208, 0.5024), (0.9851, 0.408, 0.5024), (0.8865, 0.5924, 0.5024), (0.7539, 0.7539, 0.5024), (0.5924, 0.8865, 0.5024), (0.408, 0.9851, 0.5024), (0.208, 1.046, 0.5024)], [], [(10, 42, 41, 9), (24, 56, 55, 23), (11, 43, 42, 10), (25, 57, 56, 24), (12, 44, 43, 11), (26, 58, 57, 25), (13, 45, 44, 12), (27, 59, 58, 26), (14, 46, 45, 13), (1, 33, 32, 0), (28, 60, 59, 27), (15, 47, 46, 14), (2, 34, 33, 1), (29, 61, 60, 28), (16, 48, 47, 15), (3, 35, 34, 2), (30, 62, 61, 29), (17, 49, 48, 16), (4, 36, 35, 3), (31, 63, 62, 30), (18, 50, 49, 17), (5, 37, 36, 4), (0, 32, 63, 31), (19, 51, 50, 18), (6, 38, 37, 5), (20, 52, 51, 19), (7, 39, 38, 6), (21, 53, 52, 20), (8, 40, 39, 7), (22, 54, 53, 21), (9, 41, 40, 8), (23, 55, 54, 22), (161, 69, 68, 160), (163, 64, 95, 162), (165, 83, 82, 164), (166, 70, 69, 161), (167, 84, 83, 165), (168, 71, 70, 166), (169, 85, 84, 167), (170, 72, 71, 168), (171, 86, 85, 169), (172, 73, 72, 170), (173, 87, 86, 171), (174, 74, 73, 172), (175, 88, 87, 173), (176, 75, 74, 174), (177, 89, 88, 175), (178, 76, 75, 176), (179, 90, 89, 177), (180, 77, 76, 178), (181, 91, 90, 179), (182, 78, 77, 180), (183, 65, 64, 163), (184, 92, 91, 181), (185, 79, 78, 182), (186, 66, 65, 183), (187, 93, 92, 184), (188, 80, 79, 185), (189, 67, 66, 186), (190, 94, 93, 187), (191, 81, 80, 188), (160, 68, 67, 189), (162, 95, 94, 190), (164, 82, 81, 191), (24, 120, 121, 25), (11, 107, 108, 12), (25, 121, 122, 26), (12, 108, 109, 13), (26, 122, 123, 27), (13, 109, 110, 14), (0, 96, 97, 1), (27, 123, 124, 28), (14, 110, 111, 15), (1, 97, 98, 2), (28, 124, 125, 29), (15, 111, 112, 16), (2, 98, 99, 3), (29, 125, 126, 30), (16, 112, 113, 17), (3, 99, 100, 4), (30, 126, 127, 31), (17, 113, 114, 18), (4, 100, 101, 5), (31, 127, 96, 0), (18, 114, 115, 19), (5, 101, 102, 6), (19, 115, 116, 20), (6, 102, 103, 7), (20, 116, 117, 21), (7, 103, 104, 8), (21, 117, 118, 22), (8, 104, 105, 9), (22, 118, 119, 23), (9, 105, 106, 10), (23, 119, 120, 24), (10, 106, 107, 11), (121, 153, 154, 122), (108, 140, 141, 109), (122, 154, 155, 123), (109, 141, 142, 110), (96, 128, 129, 97), (123, 155, 156, 124), (110, 142, 143, 111), (97, 129, 130, 98), (124, 156, 157, 125), (111, 143, 144, 112), (98, 130, 131, 99), (125, 157, 158, 126), (112, 144, 145, 113), (99, 131, 132, 100), (126, 158, 159, 127), (113, 145, 146, 114), (100, 132, 133, 101), (127, 159, 128, 96), (114, 146, 147, 115), (101, 133, 134, 102), (115, 147, 148, 116), (102, 134, 135, 103), (116, 148, 149, 117), (103, 135, 136, 104), (117, 149, 150, 118), (104, 136, 137, 105), (118, 150, 151, 119), (105, 137, 138, 106), (119, 151, 152, 120), (106, 138, 139, 107), (120, 152, 153, 121), (107, 139, 140, 108), (129, 128, 159, 158, 157, 156, 155, 154, 153, 152, 151, 150, 149, 148, 147, 146, 145, 144, 143, 142, 141, 140, 139, 138, 137, 136, 135, 134, 133, 132, 131, 130), (50, 164, 191, 49), (63, 162, 190, 62), (36, 160, 189, 35), (49, 191, 188, 48), (62, 190, 187, 61), (35, 189, 186, 34), (48, 188, 185, 47), (61, 187, 184, 60), (34, 186, 183, 33), (47, 185, 182, 46), (60, 184, 181, 59), (33, 183, 163, 32), (46, 182, 180, 45), (59, 181, 179, 58), (45, 180, 178, 44), (58, 179, 177, 57), (44, 178, 176, 43), (57, 177, 175, 56), (43, 176, 174, 42), (56, 175, 173, 55), (42, 174, 172, 41), (55, 173, 171, 54), (41, 172, 170, 40), (54, 171, 169, 53), (40, 170, 168, 39), (53, 169, 167, 52), (39, 168, 166, 38), (52, 167, 165, 51), (38, 166, 161, 37), (51, 165, 164, 50), (32, 163, 162, 63), (37, 161, 160, 36), (90, 218, 217, 89), (77, 205, 204, 76), (91, 219, 218, 90), (78, 206, 205, 77), (65, 193, 192, 64), (92, 220, 219, 91), (79, 207, 206, 78), (66, 194, 193, 65), (93, 221, 220, 92), (80, 208, 207, 79), (67, 195, 194, 66), (94, 222, 221, 93), (81, 209, 208, 80), (68, 196, 195, 67), (95, 223, 222, 94), (82, 210, 209, 81), (69, 197, 196, 68), (64, 192, 223, 95), (83, 211, 210, 82), (70, 198, 197, 69), (84, 212, 211, 83), (71, 199, 198, 70), (85, 213, 212, 84), (72, 200, 199, 71), (86, 214, 213, 85), (73, 201, 200, 72), (87, 215, 214, 86), (74, 202, 201, 73), (88, 216, 215, 87), (75, 203, 202, 74), (89, 217, 216, 88), (76, 204, 203, 75)])
me_circle.polygons.foreach_set('use_smooth', [True] * 193)
me_circle.materials.append(mat_tencere)
me_circle.use_remesh_preserve_volume = False
me_circle.use_remesh_preserve_attributes = False
me_circle.use_mirror_vertex_groups = False
me_circle.update()

# ---- objects
ob_plane = bpy.data.objects.new('Plane', me_plane_001)
ob_empty_001 = bpy.data.objects.new('Empty.001', None)
ob_cube_004 = bpy.data.objects.new('Cube.004', me_cube_004)
ob_cube_002 = bpy.data.objects.new('Cube.002', me_cube_002)
ob_cube_003 = bpy.data.objects.new('Cube.003', me_cube_003)
ob_cylinder_001 = bpy.data.objects.new('Cylinder.001', me_cylinder_006)
ob_cylinder = bpy.data.objects.new('Cylinder', me_cylinder_002)
ob_circle = bpy.data.objects.new('Circle', me_circle)
ob_camera = bpy.data.objects.new('Camera', cam_camera)
ob_sun = bpy.data.objects.new('Sun', light_sun)

# ---- transforms, parenting, visibility, modifiers, constraints
ob_plane.location = (1.0, 0.0, 0.0)
ob_plane.scale = (2.0, 2.0, 2.0)
ob_plane.lineart.crease_threshold = 0.0
ob_empty_001.location = (0.0, 0.0, 0.0)
ob_empty_001.empty_image_offset = (0.0, 0.0)
ob_empty_001.lineart.crease_threshold = 0.0
ob_cube_004.parent = ob_empty_001
ob_cube_004.location = (0.0, 0.0, 2.468)
ob_cube_004.scale = (0.7226, 0.7226, 0.7226)
ob_cube_004.lineart.crease_threshold = 0.0
_m = ob_cube_004.modifiers.new('Subsurf', 'SUBSURF')
_m.uv_smooth = 'PRESERVE_CORNERS'
_m.quality = 1
_m.render_levels = 1
_m.show_only_control_edges = False
ob_cube_002.parent = ob_cube_004
ob_cube_002.matrix_parent_inverse = Matrix(((1.384, 0.0, 0.0, -0.0), (0.0, 1.384, 0.0, -0.0), (0.0, 0.0, 1.384, -3.415), (0.0, 0.0, 0.0, 1.0)))
ob_cube_002.location = (2.089, 0.0001013, 2.859)
ob_cube_002.scale = (0.529, 0.9826, 0.529)
ob_cube_002.lineart.crease_threshold = 0.0
_m = ob_cube_002.modifiers.new('Subsurf', 'SUBSURF')
_m.uv_smooth = 'PRESERVE_CORNERS'
_m.quality = 1
_m.render_levels = 1
_m.show_only_control_edges = False
ob_cube_003.parent = ob_cube_004
ob_cube_003.matrix_parent_inverse = Matrix(((1.384, 0.0, 0.0, -0.0), (0.0, 1.384, 0.0, -0.0), (0.0, 0.0, 1.384, -3.415), (0.0, 0.0, 0.0, 1.0)))
ob_cube_003.location = (2.089, 0.0001013, 2.859)
ob_cube_003.scale = (0.7226, 0.7226, 0.7226)
ob_cube_003.lineart.crease_threshold = 0.0
_m = ob_cube_003.modifiers.new('Subsurf', 'SUBSURF')
_m.uv_smooth = 'PRESERVE_CORNERS'
_m.quality = 1
_m.render_levels = 1
_m.show_only_control_edges = False
ob_cylinder_001.parent = ob_cube_003
ob_cylinder_001.matrix_parent_inverse = Matrix(((1.384, 0.0, 0.0, -2.891), (0.0, 1.384, 0.0, -0.0001402), (0.0, 0.0, 1.384, -3.957), (0.0, 0.0, 0.0, 1.0)))
ob_cylinder_001.location = (0.112, 0.00194, 2.565)
ob_cylinder_001.rotation_euler = (3.702e-29, -2.605e-15, 0.7212)
ob_cylinder_001.scale = (0.1257, 0.1257, 0.1257)
ob_cylinder_001.lineart.crease_threshold = 0.0
ob_cylinder.parent = ob_cube_004
ob_cylinder.matrix_parent_inverse = Matrix(((1.384, 0.0, 0.0, -0.0), (0.0, 1.384, 0.0, -0.0), (0.0, 0.0, 1.384, -3.415), (0.0, 0.0, 0.0, 1.0)))
ob_cylinder.location = (2.248, -0.4018, 1.497)
ob_cylinder.rotation_euler = (1.571, -0.0, 0.0)
ob_cylinder.scale = (0.1524, 0.1524, 0.1524)
ob_cylinder.lineart.crease_threshold = 0.0
ob_circle.parent = ob_empty_001
ob_circle.location = (0.0003241, -0.004881, 1.051)
ob_circle.scale = (1.018, 1.018, 1.018)
ob_circle.lineart.crease_threshold = 0.0
_m = ob_circle.modifiers.new('Subsurf', 'SUBSURF')
_m.uv_smooth = 'PRESERVE_CORNERS'
_m.quality = 2
_m.levels = 2
_m.show_only_control_edges = False
_m = ob_circle.modifiers.new('Solidify', 'SOLIDIFY')
_m.nonmanifold_thickness_mode = 'FIXED'
_m.nonmanifold_merge_threshold = 0.0003
ob_camera.location = (-5.749, 0.001448, 5.368)
ob_camera.rotation_euler = (0.9823, 1.776e-05, -1.563)
ob_camera.lineart.crease_threshold = 0.0
ob_sun.location = (1.14, 10.15, 6.698)
ob_sun.rotation_euler = (-0.3821, -0.08255, 0.09164)
ob_sun.lineart.crease_threshold = 0.0

# ---- collection membership
col_collection_16.objects.link(ob_plane)
col_collection_16.objects.link(ob_empty_001)
col_collection_16.objects.link(ob_cube_004)
col_collection_16.objects.link(ob_cube_002)
col_collection_16.objects.link(ob_cube_003)
col_collection_16.objects.link(ob_cylinder_001)
col_collection_16.objects.link(ob_cylinder)
col_collection_16.objects.link(ob_circle)
col_collection_16.objects.link(ob_camera)
col_collection_16.objects.link(ob_sun)

# ---- scene / render settings (as saved in the file)
scene.camera = ob_camera
scene.frame_start = 1; scene.frame_end = 130; scene.frame_set(24)
scene.render.engine = 'CYCLES'
scene.render.image_settings.file_format = 'FFMPEG'
scene.render.resolution_x = 1280
scene.render.resolution_y = 720
scene.render.fps_base = 1.001
scene.render.dither_intensity = 0.0
scene.cycles.samples = 10
scene.cycles.sampling_pattern = 'TABULATED_SOBOL'
scene.cycles.light_sampling_threshold = 0.0
scene.cycles.use_adaptive_sampling = False
scene.cycles.use_light_tree = False
scene.cycles.blur_glossy = 0.0
scene.cycles.pixel_filter_type = 'GAUSSIAN'
scene.cycles.sample_clamp_indirect = 0.0
scene.view_settings.view_transform = 'Standard'
bpy.context.view_layer.update()
